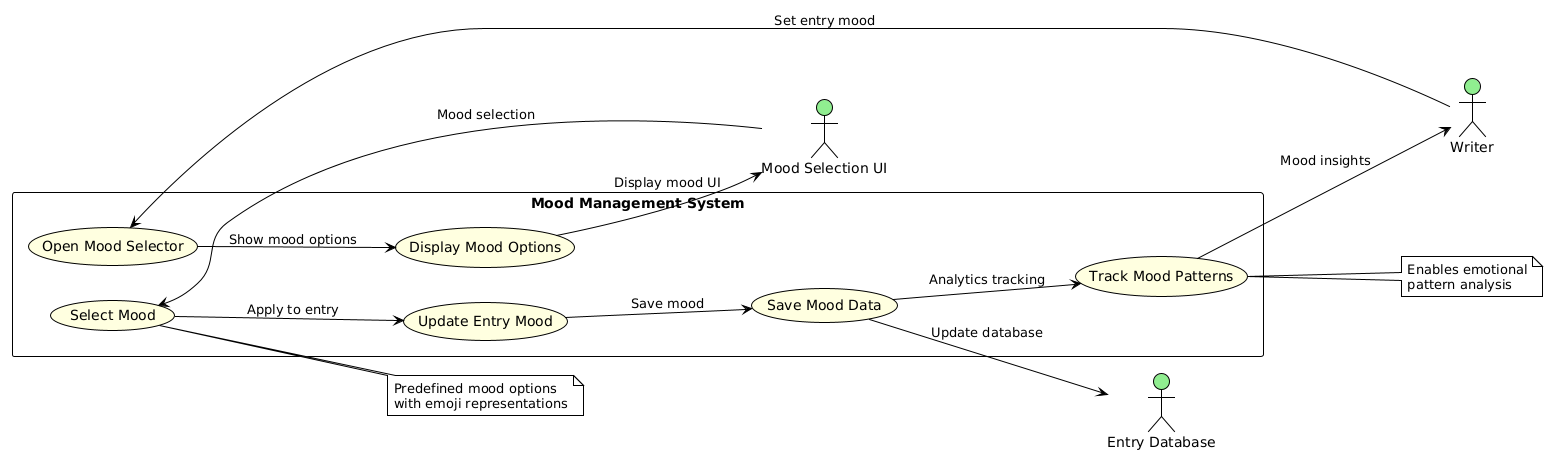

The diagram above was rendered by PlantUML. Its source (embedded in the PNG):
@startuml
!theme plain
skinparam backgroundColor white
skinparam usecase {
  BackgroundColor lightYellow
  BorderColor black
}
skinparam actor {
  BackgroundColor lightGreen
  BorderColor black
}

left to right direction

actor Writer as W
actor "Mood Selection UI" as MSU
actor "Entry Database" as ED

rectangle "Mood Management System" {
  usecase "Open Mood Selector" as UC1
  usecase "Display Mood Options" as UC2
  usecase "Select Mood" as UC3
  usecase "Update Entry Mood" as UC4
  usecase "Save Mood Data" as UC5
  usecase "Track Mood Patterns" as UC6
}

W --> UC1 : Set entry mood
UC1 --> UC2 : Show mood options
UC2 --> MSU : Display mood UI
MSU --> UC3 : Mood selection
UC3 --> UC4 : Apply to entry
UC4 --> UC5 : Save mood
UC5 --> ED : Update database
UC5 --> UC6 : Analytics tracking
UC6 --> W : Mood insights

note right of UC3 : Predefined mood options\nwith emoji representations
note right of UC6 : Enables emotional\npattern analysis
@enduml